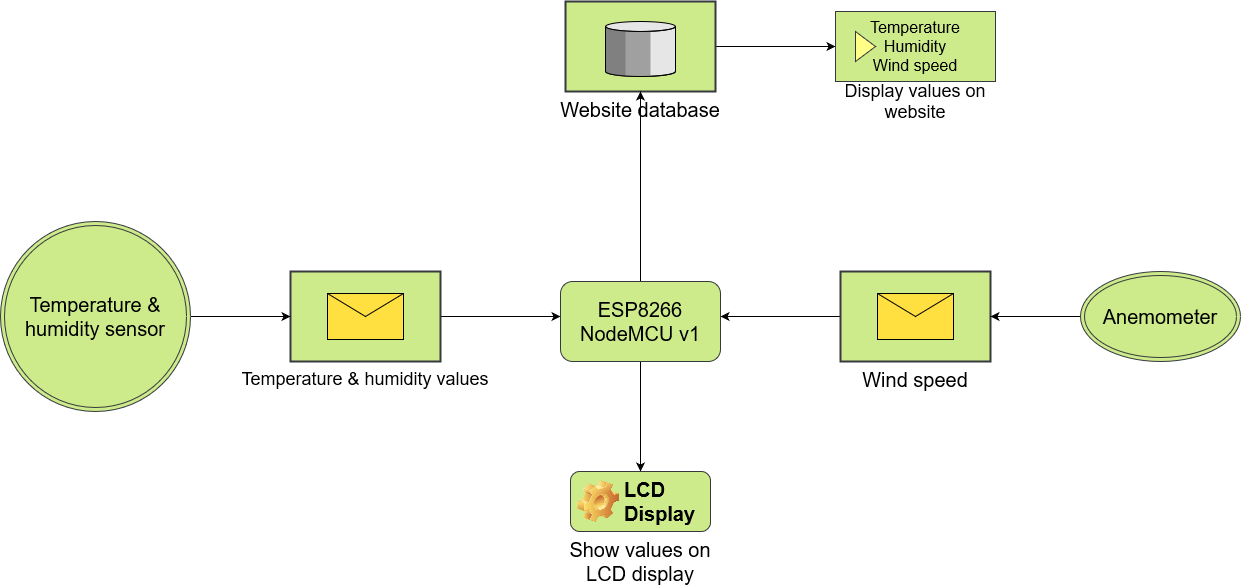

The diagram above was exported from draw.io. Its source (the exported page's mxGraphModel, read from the mxfile embedded in the PNG):
<mxGraphModel dx="1673" dy="931" grid="1" gridSize="10" guides="1" tooltips="1" connect="1" arrows="1" fold="1" page="1" pageScale="1.5" pageWidth="1169" pageHeight="826" background="none" math="0" shadow="0">
  <root>
    <mxCell id="0" style=";html=1;" />
    <mxCell id="1" style=";html=1;" parent="0" />
    <mxCell id="BzTIujFZCTQ6cvbx997V-9" style="edgeStyle=orthogonalEdgeStyle;rounded=0;orthogonalLoop=1;jettySize=auto;html=1;exitX=1;exitY=0.5;exitDx=0;exitDy=0;exitPerimeter=0;entryX=0;entryY=0.5;entryDx=0;entryDy=0;fontSize=20;" edge="1" parent="1" source="BzTIujFZCTQ6cvbx997V-2">
      <mxGeometry relative="1" as="geometry">
        <mxPoint x="799.9999999999995" y="435" as="targetPoint" />
      </mxGeometry>
    </mxCell>
    <mxCell id="BzTIujFZCTQ6cvbx997V-2" value="Temperature &amp; humidity values" style="strokeWidth=2;outlineConnect=0;dashed=0;align=center;fontSize=18;fillColor=#cdeb8b;verticalLabelPosition=bottom;verticalAlign=top;shape=mxgraph.eip.envelope_wrapper;strokeColor=#36393d;" vertex="1" parent="1">
      <mxGeometry x="530" y="390" width="150" height="90" as="geometry" />
    </mxCell>
    <mxCell id="BzTIujFZCTQ6cvbx997V-8" style="edgeStyle=orthogonalEdgeStyle;rounded=0;orthogonalLoop=1;jettySize=auto;html=1;exitX=0;exitY=0.5;exitDx=0;exitDy=0;exitPerimeter=0;fontSize=20;" edge="1" parent="1" source="BzTIujFZCTQ6cvbx997V-3">
      <mxGeometry relative="1" as="geometry">
        <mxPoint x="959.9999999999995" y="435" as="targetPoint" />
      </mxGeometry>
    </mxCell>
    <mxCell id="BzTIujFZCTQ6cvbx997V-3" value="Wind speed" style="strokeWidth=2;outlineConnect=0;dashed=0;align=center;fontSize=20;fillColor=#cdeb8b;verticalLabelPosition=bottom;verticalAlign=top;shape=mxgraph.eip.envelope_wrapper;strokeColor=#36393d;" vertex="1" parent="1">
      <mxGeometry x="1080" y="390" width="150" height="90" as="geometry" />
    </mxCell>
    <mxCell id="BzTIujFZCTQ6cvbx997V-29" style="edgeStyle=orthogonalEdgeStyle;rounded=0;orthogonalLoop=1;jettySize=auto;html=1;exitX=1;exitY=0.5;exitDx=0;exitDy=0;exitPerimeter=0;entryX=0;entryY=0.5;entryDx=0;entryDy=0;fontSize=16;" edge="1" parent="1" source="BzTIujFZCTQ6cvbx997V-5" target="BzTIujFZCTQ6cvbx997V-27">
      <mxGeometry relative="1" as="geometry" />
    </mxCell>
    <mxCell id="BzTIujFZCTQ6cvbx997V-5" value="Website database" style="strokeWidth=2;outlineConnect=0;dashed=0;align=center;fontSize=20;verticalLabelPosition=bottom;verticalAlign=top;shape=mxgraph.eip.message_store;fillColor=#cdeb8b;strokeColor=#36393d;" vertex="1" parent="1">
      <mxGeometry x="805" y="120" width="150" height="90" as="geometry" />
    </mxCell>
    <mxCell id="BzTIujFZCTQ6cvbx997V-17" style="edgeStyle=orthogonalEdgeStyle;rounded=0;orthogonalLoop=1;jettySize=auto;html=1;entryX=0.5;entryY=0;entryDx=0;entryDy=0;fontSize=20;" edge="1" parent="1" source="BzTIujFZCTQ6cvbx997V-13" target="BzTIujFZCTQ6cvbx997V-15">
      <mxGeometry relative="1" as="geometry" />
    </mxCell>
    <mxCell id="BzTIujFZCTQ6cvbx997V-34" style="edgeStyle=orthogonalEdgeStyle;rounded=0;orthogonalLoop=1;jettySize=auto;html=1;exitX=0.5;exitY=0;exitDx=0;exitDy=0;fontSize=16;" edge="1" parent="1" source="BzTIujFZCTQ6cvbx997V-13" target="BzTIujFZCTQ6cvbx997V-5">
      <mxGeometry relative="1" as="geometry" />
    </mxCell>
    <mxCell id="BzTIujFZCTQ6cvbx997V-13" value="&lt;div&gt;ESP8266&lt;/div&gt;&lt;div&gt;NodeMCU v1&lt;/div&gt;" style="rounded=1;whiteSpace=wrap;html=1;fontSize=20;fillColor=#cdeb8b;strokeColor=#36393d;" vertex="1" parent="1">
      <mxGeometry x="800" y="400" width="160" height="80" as="geometry" />
    </mxCell>
    <mxCell id="BzTIujFZCTQ6cvbx997V-18" style="edgeStyle=orthogonalEdgeStyle;rounded=0;orthogonalLoop=1;jettySize=auto;html=1;exitX=1;exitY=0.5;exitDx=0;exitDy=0;entryX=0;entryY=0.5;entryDx=0;entryDy=0;entryPerimeter=0;fontSize=20;" edge="1" parent="1" target="BzTIujFZCTQ6cvbx997V-2">
      <mxGeometry relative="1" as="geometry">
        <mxPoint x="430.00000000000637" y="435" as="sourcePoint" />
      </mxGeometry>
    </mxCell>
    <mxCell id="BzTIujFZCTQ6cvbx997V-15" value="LCD Display" style="label;whiteSpace=wrap;html=1;image=img/clipart/Gear_128x128.png;fontSize=20;fillColor=#cdeb8b;strokeColor=#36393d;" vertex="1" parent="1">
      <mxGeometry x="810" y="590" width="140" height="60" as="geometry" />
    </mxCell>
    <mxCell id="BzTIujFZCTQ6cvbx997V-19" value="Temperature &amp;amp; humidity sensor" style="ellipse;shape=doubleEllipse;whiteSpace=wrap;html=1;aspect=fixed;fontSize=20;fillColor=#cdeb8b;strokeColor=#36393d;" vertex="1" parent="1">
      <mxGeometry x="240" y="340" width="190" height="190" as="geometry" />
    </mxCell>
    <mxCell id="BzTIujFZCTQ6cvbx997V-22" style="edgeStyle=orthogonalEdgeStyle;rounded=0;orthogonalLoop=1;jettySize=auto;html=1;entryX=1;entryY=0.5;entryDx=0;entryDy=0;entryPerimeter=0;fontSize=20;" edge="1" parent="1" source="BzTIujFZCTQ6cvbx997V-21" target="BzTIujFZCTQ6cvbx997V-3">
      <mxGeometry relative="1" as="geometry" />
    </mxCell>
    <mxCell id="BzTIujFZCTQ6cvbx997V-21" value="Anemometer" style="ellipse;shape=doubleEllipse;whiteSpace=wrap;html=1;fontSize=20;fillColor=#cdeb8b;strokeColor=#36393d;" vertex="1" parent="1">
      <mxGeometry x="1320" y="390" width="160" height="90" as="geometry" />
    </mxCell>
    <mxCell id="BzTIujFZCTQ6cvbx997V-27" value="Temperature&lt;br&gt;&lt;div&gt;Humidity&lt;/div&gt;&lt;div&gt;Wind speed&lt;br&gt;&lt;/div&gt;" style="html=1;whiteSpace=wrap;container=1;recursiveResize=0;collapsible=0;fontSize=16;fillColor=#cdeb8b;strokeColor=#36393d;" vertex="1" parent="1">
      <mxGeometry x="1075" y="130" width="160" height="70" as="geometry" />
    </mxCell>
    <mxCell id="BzTIujFZCTQ6cvbx997V-28" value="" style="triangle;html=1;whiteSpace=wrap;fillColor=#ffff88;strokeColor=#36393d;" vertex="1" parent="BzTIujFZCTQ6cvbx997V-27">
      <mxGeometry x="20" y="20" width="20" height="30" as="geometry" />
    </mxCell>
    <mxCell id="BzTIujFZCTQ6cvbx997V-31" value="&lt;font style=&quot;font-size: 18px&quot;&gt;Display values on website&lt;/font&gt;" style="text;html=1;strokeColor=none;fillColor=none;align=center;verticalAlign=middle;whiteSpace=wrap;rounded=0;fontSize=16;" vertex="1" parent="1">
      <mxGeometry x="1055" y="210" width="200" height="20" as="geometry" />
    </mxCell>
    <mxCell id="BzTIujFZCTQ6cvbx997V-35" value="&lt;font style=&quot;font-size: 20px&quot;&gt;Show values on LCD display&lt;/font&gt;" style="text;html=1;strokeColor=none;fillColor=none;align=center;verticalAlign=middle;whiteSpace=wrap;rounded=0;fontSize=16;" vertex="1" parent="1">
      <mxGeometry x="790" y="670" width="180" height="20" as="geometry" />
    </mxCell>
  </root>
</mxGraphModel>